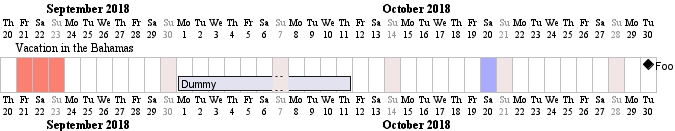

The diagram above was rendered by PlantUML. Its source (embedded in the PNG):
@startgantt
Project starts the 20th of september 2018
sunday are close
2018/09/21 to 2018/09/23 are colored in salmon
2018/09/21 to 2018/09/30 are named [Vacation in the Bahamas] 

today is 30 days after start and is colored in #AAF
[Foo] happens 40 days after start
[Dummy] lasts 10 days and starts 10 days after start

@endgantt